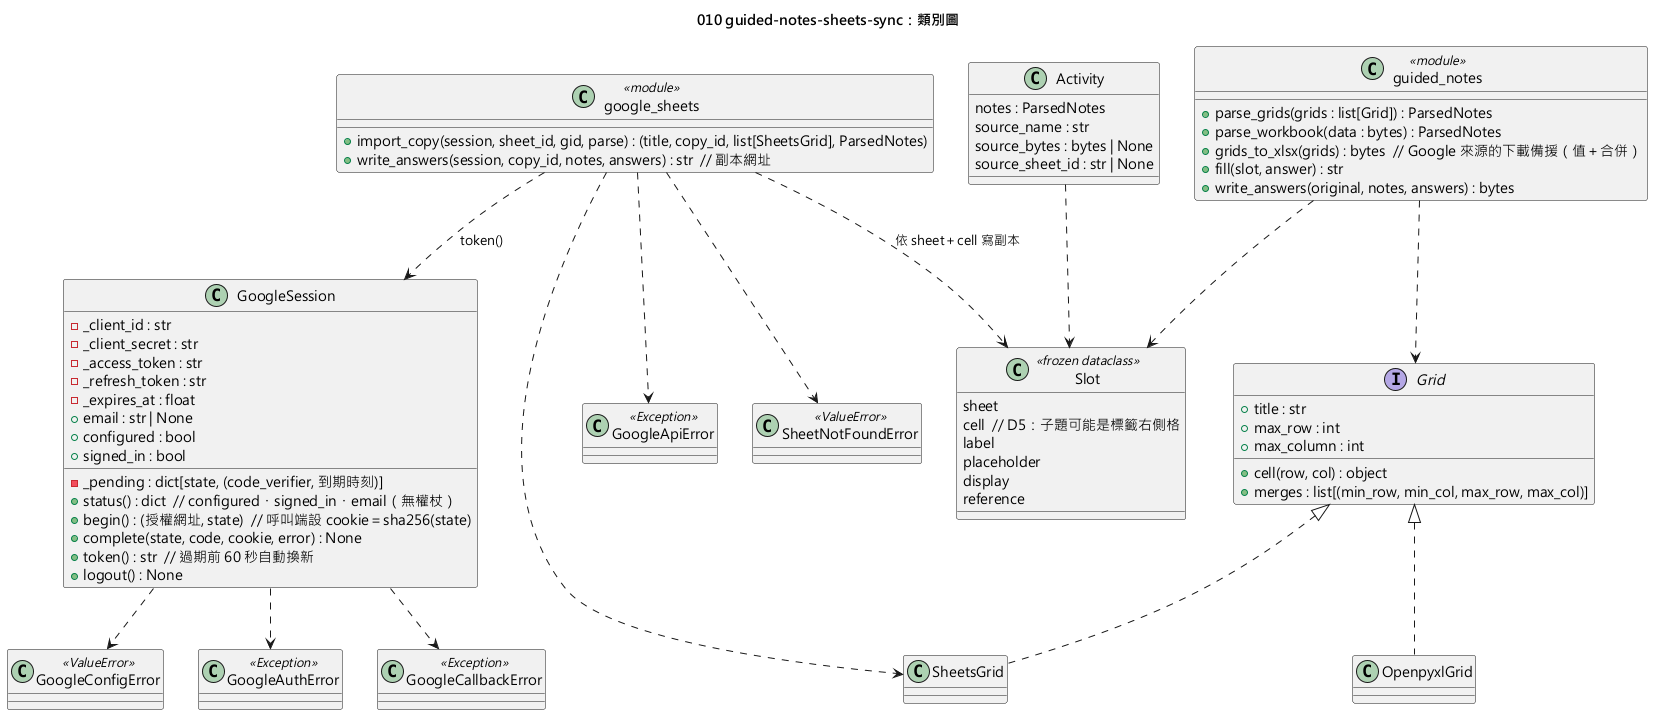

The diagram above was rendered by PlantUML. Its source (embedded in the PNG):
@startuml 010-guided-notes-sheets-sync-class
skinparamlocked defaultFontName Microsoft JhengHei
title 010 guided-notes-sheets-sync：類別圖

class GoogleSession {
  - _client_id : str
  - _client_secret : str
  - _pending : dict[state, (code_verifier, 到期時刻)]
  - _access_token : str
  - _refresh_token : str
  - _expires_at : float
  + email : str | None
  + configured : bool
  + signed_in : bool
  + status() : dict  // configured・signed_in・email（無權杖）
  + begin() : (授權網址, state)  // 呼叫端設 cookie＝sha256(state)
  + complete(state, code, cookie, error) : None
  + token() : str  // 過期前 60 秒自動換新
  + logout() : None
}

class GoogleConfigError <<ValueError>>
class GoogleAuthError <<Exception>>
class GoogleCallbackError <<Exception>>
class GoogleApiError <<Exception>>
class SheetNotFoundError <<ValueError>>

class google_sheets <<module>> {
  + import_copy(session, sheet_id, gid, parse) : (title, copy_id, list[SheetsGrid], ParsedNotes)
  + write_answers(session, copy_id, notes, answers) : str  // 副本網址
}

interface Grid {
  + title : str
  + max_row : int
  + max_column : int
  + cell(row, col) : object
  + merges : list[(min_row, min_col, max_row, max_col)]
}

class OpenpyxlGrid
class SheetsGrid

class guided_notes <<module>> {
  + parse_grids(grids : list[Grid]) : ParsedNotes
  + parse_workbook(data : bytes) : ParsedNotes
  + grids_to_xlsx(grids) : bytes  // Google 來源的下載備援（值＋合併）
  + fill(slot, answer) : str
  + write_answers(original, notes, answers) : bytes
}

class Slot <<frozen dataclass>> {
  sheet
  cell  // D5：子題可能是標籤右側格
  label
  placeholder
  display
  reference
}

class Activity {
  notes : ParsedNotes
  source_name : str
  source_bytes : bytes | None
  source_sheet_id : str | None
}

Grid <|.. OpenpyxlGrid
Grid <|.. SheetsGrid
google_sheets ..> GoogleSession : token()
google_sheets ..> SheetsGrid
google_sheets ..> Slot : 依 sheet＋cell 寫副本
guided_notes ..> Grid
guided_notes ..> Slot
GoogleSession ..> GoogleAuthError
GoogleSession ..> GoogleConfigError
GoogleSession ..> GoogleCallbackError
google_sheets ..> SheetNotFoundError
google_sheets ..> GoogleApiError
Activity ..> Slot
@enduml